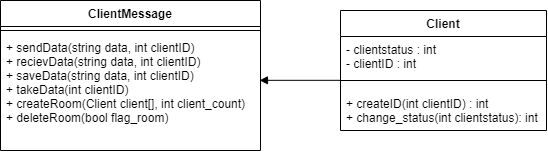

The diagram above was exported from draw.io. Its source (the exported page's mxGraphModel, read from the mxfile embedded in the PNG):
<mxGraphModel dx="677" dy="383" grid="1" gridSize="10" guides="1" tooltips="1" connect="1" arrows="1" fold="1" page="1" pageScale="1" pageWidth="827" pageHeight="1169" math="0" shadow="0">
  <root>
    <mxCell id="0" />
    <mxCell id="1" parent="0" />
    <mxCell id="GJ4nKqfQOM5B7lPfPH0K-5" value="ClientMessage" style="swimlane;fontStyle=1;align=center;verticalAlign=top;childLayout=stackLayout;horizontal=1;startSize=26;horizontalStack=0;resizeParent=1;resizeParentMax=0;resizeLast=0;collapsible=1;marginBottom=0;" parent="1" vertex="1">
      <mxGeometry x="100" y="130" width="260" height="150" as="geometry" />
    </mxCell>
    <mxCell id="GJ4nKqfQOM5B7lPfPH0K-7" value="" style="line;strokeWidth=1;fillColor=none;align=left;verticalAlign=middle;spacingTop=-1;spacingLeft=3;spacingRight=3;rotatable=0;labelPosition=right;points=[];portConstraint=eastwest;" parent="GJ4nKqfQOM5B7lPfPH0K-5" vertex="1">
      <mxGeometry y="26" width="260" height="8" as="geometry" />
    </mxCell>
    <mxCell id="GJ4nKqfQOM5B7lPfPH0K-8" value="+ sendData(string data, int clientID)&#10;+ recievData(string data, int clientID)&#10;+ saveData(string data, int clientID)&#10;+ takeData(int clientID)&#10;+ createRoom(Client client[], int client_count)&#10;+ deleteRoom(bool flag_room)" style="text;strokeColor=none;fillColor=none;align=left;verticalAlign=top;spacingLeft=4;spacingRight=4;overflow=hidden;rotatable=0;points=[[0,0.5],[1,0.5]];portConstraint=eastwest;" parent="GJ4nKqfQOM5B7lPfPH0K-5" vertex="1">
      <mxGeometry y="34" width="260" height="116" as="geometry" />
    </mxCell>
    <mxCell id="JMmajLE--PXIZ9vbIGdL-6" value="" style="html=1;verticalAlign=bottom;endArrow=block;rounded=0;entryX=0.996;entryY=0.395;entryDx=0;entryDy=0;exitX=0;exitY=0.491;exitDx=0;exitDy=0;entryPerimeter=0;exitPerimeter=0;" edge="1" parent="1" source="JMmajLE--PXIZ9vbIGdL-30" target="GJ4nKqfQOM5B7lPfPH0K-8">
      <mxGeometry width="80" relative="1" as="geometry">
        <mxPoint x="253.68000000000006" y="388.53" as="sourcePoint" />
        <mxPoint x="480" y="150" as="targetPoint" />
      </mxGeometry>
    </mxCell>
    <mxCell id="JMmajLE--PXIZ9vbIGdL-28" value="Client" style="swimlane;fontStyle=1;align=center;verticalAlign=top;childLayout=stackLayout;horizontal=1;startSize=26;horizontalStack=0;resizeParent=1;resizeParentMax=0;resizeLast=0;collapsible=1;marginBottom=0;" vertex="1" parent="1">
      <mxGeometry x="440" y="140" width="206" height="120" as="geometry" />
    </mxCell>
    <mxCell id="JMmajLE--PXIZ9vbIGdL-29" value="- clientstatus : int&#10;- clientID : int" style="text;strokeColor=none;fillColor=none;align=left;verticalAlign=top;spacingLeft=4;spacingRight=4;overflow=hidden;rotatable=0;points=[[0,0.5],[1,0.5]];portConstraint=eastwest;" vertex="1" parent="JMmajLE--PXIZ9vbIGdL-28">
      <mxGeometry y="26" width="206" height="34" as="geometry" />
    </mxCell>
    <mxCell id="JMmajLE--PXIZ9vbIGdL-30" value="" style="line;strokeWidth=1;fillColor=none;align=left;verticalAlign=middle;spacingTop=-1;spacingLeft=3;spacingRight=3;rotatable=0;labelPosition=right;points=[];portConstraint=eastwest;" vertex="1" parent="JMmajLE--PXIZ9vbIGdL-28">
      <mxGeometry y="60" width="206" height="20" as="geometry" />
    </mxCell>
    <mxCell id="JMmajLE--PXIZ9vbIGdL-31" value="+ createID(int clientID) : int&#10;+ change_status(int clientstatus): int" style="text;strokeColor=none;fillColor=none;align=left;verticalAlign=top;spacingLeft=4;spacingRight=4;overflow=hidden;rotatable=0;points=[[0,0.5],[1,0.5]];portConstraint=eastwest;" vertex="1" parent="JMmajLE--PXIZ9vbIGdL-28">
      <mxGeometry y="80" width="206" height="40" as="geometry" />
    </mxCell>
  </root>
</mxGraphModel>